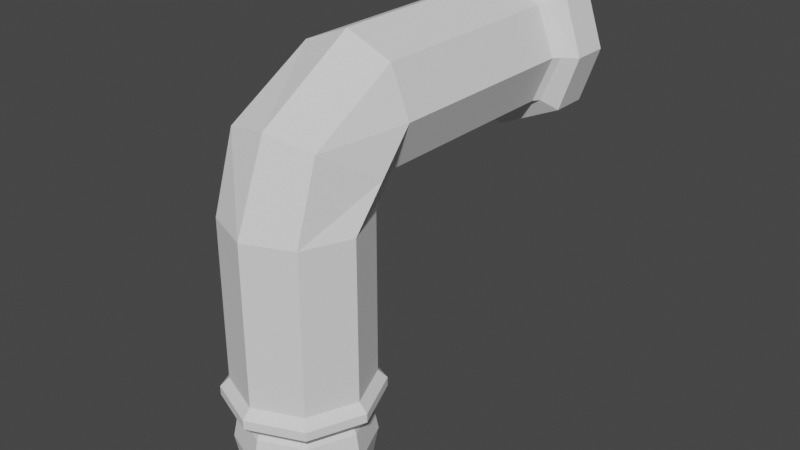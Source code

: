 # Source: tap-water.blend  (saved by Blender 3.6.11; exported with 4.5.12 LTS)
import bpy
from mathutils import Matrix  # noqa: F401  (used for matrix-valued properties, if any)

bpy.ops.wm.read_factory_settings(use_empty=True)
scene = bpy.context.scene
scene.name = 'Scene'

# ---- collections
col_collection = bpy.data.collections.new('Collection'); scene.collection.children.link(col_collection)

# ---- world
world_world = bpy.data.worlds.new('World'); scene.world = world_world
world_world.use_nodes = True; world_world.node_tree.nodes.clear()
_N = world_world.node_tree.nodes; _L = world_world.node_tree.links
n0 = _N.new('ShaderNodeOutputWorld'); n0.name = 'World Output'; n0.location = (300, 300)
n1 = _N.new('ShaderNodeBackground'); n1.name = 'Background'; n1.location = (10, 300)
n1.inputs[0].default_value = (0.05088, 0.05088, 0.05088, 1.0)
_L.new(n1.outputs[0], n0.inputs[0])
n0.is_active_output = True
world_world.color = (0.05088, 0.05088, 0.05088)
world_world.use_sun_shadow = False
world_world.sun_shadow_jitter_overblur = 0.0

# ---- meshes
me_cylinder_001 = bpy.data.meshes.new('Cylinder.001')
me_cylinder_001.from_pydata([(0.0, 1.0, 2.18), (0.0, 1.0, 4.578), (0.7071, 0.7071, 2.18), (0.7071, 0.7071, 4.578), (1.0, 0.0, 2.18), (1.0, 0.0, 4.578), (0.7071, -0.7071, 2.18), (0.7071, -0.7071, 4.578), (0.0, -1.0, 2.18), (0.0, -1.0, 4.578), (-1.686e-08, 1.0, 1.78), (0.7071, 0.7071, 1.78), (1.0, 0.0, 1.78), (0.7071, -0.7071, 1.78), (-1.686e-08, -1.0, 1.78), (0.7996, -0.7996, 2.047), (0.7996, -0.7996, 1.913), (1.131, 1.948e-09, 1.913), (1.131, 1.948e-09, 2.047), (-7.192e-09, -1.131, 2.047), (-1.355e-08, -1.131, 1.913), (0.7996, 0.7996, 1.913), (0.7996, 0.7996, 2.047), (-7.192e-09, 1.131, 2.047), (-1.355e-08, 1.131, 1.913), (-1.364e-08, 0.8674, 1.78), (0.6133, 0.6133, 1.78), (0.8674, 0.0, 1.78), (0.6133, -0.6133, 1.78), (-1.364e-08, -0.8674, 1.78), (-4.768e-09, 0.6536, 1.925), (0.4622, 0.4622, 1.925), (0.6536, 1.836e-09, 1.925), (0.4622, -0.4622, 1.925), (-4.768e-09, -0.6536, 1.925), (9.299e-09, 0.3146, 3.149), (0.2224, 0.2224, 3.149), (0.3146, 2.962e-09, 3.149), (0.2224, -0.2224, 3.149), (9.299e-09, -0.3146, 3.149), (0.0, 1.005, 4.753), (0.7071, 1.005, 5.046), (1.0, 1.005, 5.753), (0.7071, 1.005, 6.461), (0.0, 1.005, 6.753), (0.0, 5.176, 6.753), (0.7071, 5.176, 6.461), (1.0, 5.176, 5.753), (0.7071, 5.176, 5.046), (0.7071, -0.3475, 5.696), (0.0, -0.494, 5.842), (0.0, 5.176, 4.753), (0.7071, 0.8563, 4.812), (1.0, 0.5027, 5.166), (0.0, 1.003, 4.666), (0.0, 5.131, 4.661), (0.0, 5.131, 6.846), (0.8341, 5.131, 6.461), (0.8341, 5.131, 5.046), (1.127, 5.131, 5.753), (0.7817, 4.268, 5.046), (0.7817, 4.268, 6.461), (0.0, 4.268, 6.846), (0.0, 4.268, 4.661), (1.075, 4.268, 5.753), (0.7071, 4.181, 5.046), (0.7071, 4.181, 6.461), (0.0, 4.181, 6.753), (0.0, 4.181, 4.753), (1.0, 4.181, 5.753), (-2.98e-08, 4.985, 4.443), (-2.98e-08, 4.985, 7.064), (1.007, 4.985, 6.602), (1.007, 4.985, 4.905), (1.3, 4.985, 5.753), (1.007, 4.414, 4.905), (1.007, 4.414, 6.602), (-2.98e-08, 4.414, 7.064), (-2.98e-08, 4.414, 4.443), (1.3, 4.414, 5.753)], [], [(0, 1, 3, 2), (2, 3, 5, 4), (4, 5, 7, 6), (6, 7, 9, 8), (56, 57, 46, 45), (17, 16, 13, 12), (16, 20, 14, 13), (21, 17, 12, 11), (24, 21, 11, 10), (0, 2, 22, 23), (23, 22, 21, 24), (2, 4, 18, 22), (22, 18, 17, 21), (6, 8, 19, 15), (15, 19, 20, 16), (4, 6, 15, 18), (18, 15, 16, 17), (13, 14, 29, 28), (11, 12, 27, 26), (12, 13, 28, 27), (10, 11, 26, 25), (30, 31, 36, 35), (28, 29, 34, 33), (26, 27, 32, 31), (27, 28, 33, 32), (25, 26, 31, 30), (33, 34, 39, 38), (31, 32, 37, 36), (32, 33, 38, 37), (59, 58, 48, 47), (50, 49, 43, 44), (58, 55, 51, 48), (53, 52, 41, 42), (57, 59, 47, 46), (52, 54, 40, 41), (49, 53, 42, 43), (7, 5, 53, 49), (3, 1, 54, 52), (5, 3, 52, 53), (9, 7, 49, 50), (60, 63, 78, 75), (59, 57, 72, 74), (64, 60, 75, 79), (57, 56, 71, 72), (67, 66, 61, 62), (69, 65, 60, 64), (65, 68, 63, 60), (66, 69, 64, 61), (43, 42, 69, 66), (41, 40, 68, 65), (42, 41, 65, 69), (44, 43, 66, 67), (76, 79, 74, 72), (75, 78, 70, 73), (79, 75, 73, 74), (77, 76, 72, 71), (55, 58, 73, 70), (61, 64, 79, 76), (63, 55, 70, 78), (58, 59, 74, 73), (62, 61, 76, 77), (56, 62, 77, 71), (48, 51, 45, 46, 47), (35, 36, 37, 38, 39)])
_uv = me_cylinder_001.uv_layers.new(name='UVMap')
_uv.uv.foreach_set('vector', [0.4645, 0.5221, 0.4645, 0.1748, 0.5747, 0.1776, 0.5747, 0.525, 0.5747, 0.525, 0.5747, 0.1776, 0.6383, 0.1906, 0.6383, 0.5379, 0.2387, 0.521, 0.2667, 0.1716, 0.3533, 0.1812, 0.3253, 0.5307, 0.3253, 0.5307, 0.3533, 0.1812, 0.4644, 0.1897, 0.4364, 0.5391, 0.2401, 0.5678, 0.3594, 0.62, 0.3399, 0.6196, 0.2387, 0.5803, 0.9805, 0.6237, 0.9337, 0.7407, 0.9156, 0.7272, 0.957, 0.6237, 0.9337, 0.7407, 0.8206, 0.7892, 0.8156, 0.77, 0.9156, 0.7272, 0.9337, 0.5067, 0.9805, 0.6237, 0.957, 0.6237, 0.9156, 0.5202, 0.8426, 0.2653, 0.8426, 0.3899, 0.8207, 0.38, 0.8207, 0.2698, 0.6153, 0.5553, 0.5274, 0.5923, 0.5056, 0.5799, 0.6051, 0.5379, 0.8619, 0.2648, 0.8619, 0.3894, 0.8426, 0.3899, 0.8426, 0.2653, 0.5274, 0.5923, 0.4909, 0.693, 0.4644, 0.6936, 0.5056, 0.5799, 0.8619, 0.3894, 0.8491, 0.4617, 0.8298, 0.4622, 0.8426, 0.3899, 0.5274, 0.7982, 0.6153, 0.8464, 0.6051, 0.8671, 0.5056, 0.8126, 0.6348, 0.6364, 0.6368, 0.7624, 0.6173, 0.7626, 0.6153, 0.6367, 0.4909, 0.693, 0.5274, 0.7982, 0.5056, 0.8126, 0.4644, 0.6936, 0.6368, 0.5379, 0.6348, 0.6364, 0.6153, 0.6367, 0.6173, 0.5382, 0.9156, 0.7272, 0.8156, 0.77, 0.8156, 0.7506, 0.9023, 0.7134, 0.9156, 0.5202, 0.957, 0.6237, 0.9383, 0.6237, 0.9023, 0.534, 0.957, 0.6237, 0.9156, 0.7272, 0.9023, 0.7134, 0.9383, 0.6237, 0.8156, 0.4774, 0.9156, 0.5202, 0.9023, 0.534, 0.8156, 0.4968, 0.1276, 0.8873, 0.08368, 0.9012, 0.08368, 0.7166, 0.1048, 0.7099, 0.9023, 0.7134, 0.8156, 0.7506, 0.821, 0.7193, 0.8864, 0.6913, 0.9951, 0.9952, 0.9053, 1.0, 0.9053, 0.9749, 0.973, 0.9713, 0.9053, 1.0, 0.8156, 0.9952, 0.8377, 0.9713, 0.9053, 0.9749, 0.8156, 0.4968, 0.9023, 0.534, 0.8864, 0.5561, 0.821, 0.5281, 0.1881, 0.8941, 0.1276, 0.8941, 0.135, 0.7099, 0.1641, 0.7099, 0.973, 0.9713, 0.9053, 0.9749, 0.9053, 0.7909, 0.9379, 0.7892, 0.9053, 0.9749, 0.8377, 0.9713, 0.8728, 0.7892, 0.9053, 0.7909, 0.4013, 0.7211, 0.3594, 0.8249, 0.3399, 0.8245, 0.3818, 0.7208, 0.1879, 0.7099, 0.08694, 0.6932, 0.1284, 0.4823, 0.2387, 0.475, 0.3594, 0.8249, 0.2401, 0.8843, 0.2387, 0.87, 0.3399, 0.8245, 0.6229, 0.09528, 0.5701, 0.1407, 0.5655, 0.1037, 0.6074, 0.0, 0.3594, 0.62, 0.4013, 0.7211, 0.3818, 0.7208, 0.3399, 0.6196, 0.5701, 0.1407, 0.4645, 0.162, 0.4644, 0.1492, 0.5655, 0.1037, 0.08694, 0.6932, 3.428e-08, 0.5807, 0.03842, 0.4966, 0.1284, 0.4823, 0.3533, 0.1812, 0.2667, 0.1716, 0.2387, 0.08057, 0.3415, 0.01446, 0.5747, 0.1776, 0.4645, 0.1748, 0.4645, 0.162, 0.5701, 0.1407, 0.6383, 0.1906, 0.5747, 0.1776, 0.5701, 0.1407, 0.6229, 0.09528, 0.4644, 0.1897, 0.3533, 0.1812, 0.3415, 0.01446, 0.4441, 1.516e-08, 0.7151, 0.7752, 0.8156, 0.8294, 0.8054, 0.8605, 0.676, 0.7958, 0.4013, 0.7211, 0.3594, 0.62, 0.3887, 0.6017, 0.4306, 0.7233, 0.6775, 0.6726, 0.7151, 0.7752, 0.676, 0.7958, 0.6383, 0.6725, 0.3594, 0.62, 0.2401, 0.5678, 0.2446, 0.5391, 0.3887, 0.6017, 0.2003, 0.0143, 0.09003, 0.02165, 0.07968, 0.009298, 0.2063, -4.67e-08, 0.6931, 0.6728, 0.7308, 0.7754, 0.7151, 0.7752, 0.6775, 0.6726, 0.7528, 0.01265, 0.6418, 0.01265, 0.6383, 2.79e-08, 0.7633, 3.337e-08, 0.7308, 0.5686, 0.6931, 0.6728, 0.6775, 0.6726, 0.7151, 0.5684, 0.1284, 0.4823, 0.03842, 0.4966, 8.189e-09, 0.03586, 0.09003, 0.02165, 0.7528, 0.4774, 0.6418, 0.4774, 0.6418, 0.01265, 0.7528, 0.01265, 0.8207, 0.4774, 0.7528, 0.4774, 0.7528, 0.01265, 0.8207, 0.01265, 0.2387, 0.475, 0.1284, 0.4823, 0.09003, 0.02165, 0.2003, 0.0143, 0.904, 0.1628, 0.9099, 0.2648, 0.8267, 0.2627, 0.8207, 0.1608, 0.08368, 0.7831, 0.08368, 0.9429, 0.0, 0.9429, 0.0, 0.7831, 0.08368, 0.7099, 0.08368, 0.7831, 0.0, 0.7831, 0.0, 0.7099, 0.9099, 0.002035, 0.904, 0.1628, 0.8207, 0.1608, 0.8267, -2.811e-09, 0.2401, 0.8843, 0.3594, 0.8249, 0.3887, 0.8475, 0.2446, 0.9188, 0.7151, 0.5684, 0.6775, 0.6726, 0.6383, 0.6725, 0.676, 0.5476, 0.4306, 0.6654, 0.4306, 0.5391, 0.4622, 0.5604, 0.4622, 0.6441, 0.3594, 0.8249, 0.4013, 0.7211, 0.4306, 0.7233, 0.3887, 0.8475, 0.8156, 0.51, 0.7151, 0.5684, 0.676, 0.5476, 0.8054, 0.4774, 0.4622, 0.6654, 0.4622, 0.7917, 0.4306, 0.7704, 0.4306, 0.6868, 0.3399, 0.8245, 0.2387, 0.87, 0.2387, 0.5803, 0.3399, 0.6196, 0.3818, 0.7208, 0.1881, 0.7099, 0.2196, 0.7233, 0.2326, 0.7559, 0.2196, 0.7884, 0.1881, 0.8019])
me_cylinder_001.materials.append(None)
me_cylinder_001.update()
me_sphere = bpy.data.meshes.new('Sphere')
me_sphere.from_pydata([(0.2639, 0.3119, 1.193), (0.5044, 0.5139, 0.7828), (0.6548, 0.6559, 0.405), (0.7078, 0.7081, 0.008732), (0.6536, 0.6538, -0.3782), (0.5002, 0.5003, -0.7043), (0.2707, 0.2709, -0.9217), (0.3621, 0.0425, 1.278), (0.735, 0.024, 0.8154), (0.9296, 0.005409, 0.4105), (1.001, 0.001669, 0.01001), (0.9244, 0.0007158, -0.3778), (0.7074, 0.0004014, -0.7041), (0.3829, 0.0002819, -0.9217), (0.2486, -0.1961, 1.324), (0.5282, -0.4614, 0.8314), (0.6591, -0.6463, 0.4132), (0.7086, -0.7051, 0.01069), (0.6538, -0.6525, -0.3776), (0.5003, -0.4996, -0.7041), (0.2708, -0.2703, -0.9216), (0.01426, -0.247, 1.309), (0.004162, -0.6781, 0.7969), (0.001741, -0.9184, 0.4085), (0.0007083, -0.9983, 0.009815), (0.0003494, -0.9231, -0.3778), (0.00021, -0.7067, -0.7041), (0.0001514, -0.3824, -0.9217), (-0.2492, -0.1814, 1.256), (-0.4963, -0.482, 0.7829), (-0.6523, -0.6494, 0.4049), (-0.7067, -0.7058, 0.008767), (-0.653, -0.6527, -0.3782), (-0.4998, -0.4996, -0.7043), (-0.2705, -0.2703, -0.9217), (-0.3764, 0.046, 1.193), (-0.7054, 0.01009, 0.7706), (-0.9232, 0.002561, 0.4021), (-0.9997, 0.000961, 0.007924), (-0.9237, 0.0004874, -0.3785), (-0.707, 0.0003149, -0.7044), (-0.3826, 0.0002507, -0.9218), (-0.2427, 0.3196, 1.214), (-0.4977, 0.5093, 0.7771), (-0.6525, 0.6553, 0.4025), (-0.7068, 0.7079, 0.007874), (-0.6531, 0.6537, -0.3786), (-0.4999, 0.5003, -0.7044), (-0.2705, 0.2708, -0.9218), (0.0001294, 0.0002418, -0.998), (0.01449, 0.01989, 1.732), (0.04085, 0.4269, 1.246), (0.002344, 0.7094, 0.801), (0.0007318, 0.9249, 0.4054), (0.0003609, 1.001, 0.008389), (0.0002159, 0.9243, -0.3785), (0.0001542, 0.7074, -0.7044), (0.0001302, 0.3829, -0.9218)], [], [(57, 56, 5, 6), (55, 54, 3, 4), (53, 52, 1, 2), (51, 50, 0), (49, 57, 6), (56, 55, 4, 5), (54, 53, 2, 3), (52, 51, 0, 1), (2, 1, 8, 9), (0, 50, 7), (49, 6, 13), (5, 4, 11, 12), (3, 2, 9, 10), (1, 0, 7, 8), (6, 5, 12, 13), (4, 3, 10, 11), (49, 13, 20), (12, 11, 18, 19), (10, 9, 16, 17), (8, 7, 14, 15), (13, 12, 19, 20), (11, 10, 17, 18), (9, 8, 15, 16), (7, 50, 14), (15, 14, 21, 22), (20, 19, 26, 27), (18, 17, 24, 25), (16, 15, 22, 23), (14, 50, 21), (49, 20, 27), (19, 18, 25, 26), (17, 16, 23, 24), (27, 26, 33, 34), (25, 24, 31, 32), (23, 22, 29, 30), (21, 50, 28), (49, 27, 34), (26, 25, 32, 33), (24, 23, 30, 31), (22, 21, 28, 29), (28, 50, 35), (49, 34, 41), (33, 32, 39, 40), (31, 30, 37, 38), (29, 28, 35, 36), (34, 33, 40, 41), (32, 31, 38, 39), (30, 29, 36, 37), (40, 39, 46, 47), (38, 37, 44, 45), (36, 35, 42, 43), (41, 40, 47, 48), (39, 38, 45, 46), (37, 36, 43, 44), (35, 50, 42), (49, 41, 48), (48, 47, 56, 57), (46, 45, 54, 55), (44, 43, 52, 53), (42, 50, 51), (49, 48, 57), (47, 46, 55, 56), (45, 44, 53, 54), (43, 42, 51, 52)])
_uv = me_sphere.uv_layers.new(name='UVMap')
_uv.uv.foreach_set('vector', [0.8948, 0.7889, 0.9171, 0.8491, 0.7998, 0.8502, 0.8313, 0.7895, 0.5549, 0.3249, 0.5174, 0.2477, 0.6303, 0.2072, 0.6592, 0.2876, 0.3444, 0.6508, 0.4308, 0.6052, 0.4823, 0.6803, 0.4168, 0.746, 0.5364, 0.5616, 0.6665, 0.5156, 0.5588, 0.6049, 0.8647, 0.7142, 0.8948, 0.7889, 0.8313, 0.7895, 0.5784, 0.4013, 0.5549, 0.3249, 0.6592, 0.2876, 0.6581, 0.3727, 0.2825, 0.7095, 0.3444, 0.6508, 0.4168, 0.746, 0.3612, 0.8125, 0.4308, 0.6052, 0.5364, 0.5616, 0.5588, 0.6049, 0.4823, 0.6803, 0.4168, 0.746, 0.4823, 0.6803, 0.5813, 0.7446, 0.5425, 0.8343, 0.5588, 0.6049, 0.6665, 0.5156, 0.6203, 0.6261, 0.8647, 0.7142, 0.8313, 0.7895, 0.7864, 0.7451, 0.3025, 0.9272, 0.3213, 0.8757, 0.4466, 0.9646, 0.3984, 0.9953, 0.3612, 0.8125, 0.4168, 0.746, 0.5425, 0.8343, 0.4969, 0.9087, 0.4823, 0.6803, 0.5588, 0.6049, 0.6203, 0.6261, 0.5813, 0.7446, 0.8313, 0.7895, 0.7998, 0.8502, 0.7169, 0.7681, 0.7864, 0.7451, 0.3213, 0.8757, 0.3612, 0.8125, 0.4969, 0.9087, 0.4466, 0.9646, 0.8647, 0.7142, 0.7864, 0.7451, 0.7864, 0.6816, 0.7169, 0.7681, 0.6665, 0.7797, 0.6665, 0.6265, 0.7169, 0.6508, 0.4969, 0.9087, 0.5425, 0.8343, 0.6471, 0.8644, 0.61, 0.9417, 0.5813, 0.7446, 0.6203, 0.6261, 0.6635, 0.6282, 0.6607, 0.7641, 0.7864, 0.7451, 0.7169, 0.7681, 0.7169, 0.6508, 0.7864, 0.6816, 0.4466, 0.9646, 0.4969, 0.9087, 0.61, 0.9417, 0.5511, 0.9953, 0.5425, 0.8343, 0.5813, 0.7446, 0.6607, 0.7641, 0.6471, 0.8644, 0.6203, 0.6261, 0.6665, 0.5156, 0.6635, 0.6282, 0.666, 0.2347, 0.6961, 0.1063, 0.7479, 0.1038, 0.7896, 0.2358, 0.7864, 0.6816, 0.7169, 0.6508, 0.7998, 0.5671, 0.8313, 0.6363, 0.6718, 0.499, 0.6592, 0.4251, 0.8255, 0.4173, 0.8254, 0.4917, 0.6592, 0.3371, 0.666, 0.2347, 0.7896, 0.2358, 0.8137, 0.3307, 0.6961, 0.1063, 0.7218, 2.406e-08, 0.7479, 0.1038, 0.8647, 0.7142, 0.7864, 0.6816, 0.8313, 0.6363, 0.7169, 0.6508, 0.6665, 0.6265, 0.7749, 0.5171, 0.7998, 0.5671, 0.6592, 0.4251, 0.6592, 0.3371, 0.8137, 0.3307, 0.8255, 0.4173, 0.8313, 0.6363, 0.7998, 0.5671, 0.9171, 0.566, 0.8948, 0.6357, 0.8254, 0.4917, 0.8255, 0.4173, 0.9477, 0.3718, 0.9382, 0.4495, 0.8137, 0.3307, 0.7896, 0.2358, 0.8771, 0.207, 0.9268, 0.2892, 0.7479, 0.1038, 0.7218, 2.406e-08, 0.7974, 0.1004, 0.8647, 0.7142, 0.8313, 0.6363, 0.8948, 0.6357, 0.7998, 0.5671, 0.7749, 0.5171, 0.9281, 0.5156, 0.9171, 0.566, 0.8255, 0.4173, 0.8137, 0.3307, 0.9268, 0.2892, 0.9477, 0.3718, 0.7896, 0.2358, 0.7479, 0.1038, 0.7974, 0.1004, 0.8771, 0.207, 0.0125, 0.1225, 0.004324, -6.391e-09, 0.07078, 0.125, 0.8647, 0.7142, 0.8948, 0.6357, 0.9397, 0.6802, 0.06503, 0.5487, 0.0353, 0.5023, 0.1855, 0.4686, 0.18, 0.5229, 0.01249, 0.4316, 1.05e-08, 0.3458, 0.1501, 0.3127, 0.175, 0.3952, 6.676e-09, 0.2507, 0.0125, 0.1225, 0.07078, 0.125, 0.1142, 0.228, 0.8948, 0.6357, 0.9171, 0.566, 1.0, 0.6481, 0.9397, 0.6802, 0.0353, 0.5023, 0.01249, 0.4316, 0.175, 0.3952, 0.1855, 0.4686, 1.05e-08, 0.3458, 6.676e-09, 0.2507, 0.1142, 0.228, 0.1501, 0.3127, 0.4121, 0.5156, 0.3378, 0.4743, 0.4218, 0.4023, 0.4765, 0.4605, 0.175, 0.3952, 0.1501, 0.3127, 0.2493, 0.2522, 0.2825, 0.3298, 0.1142, 0.228, 0.07078, 0.125, 0.1095, 0.09444, 0.1897, 0.1804, 0.9397, 0.6802, 1.0, 0.6481, 1.0, 0.7654, 0.9397, 0.7436, 0.3378, 0.4743, 0.2825, 0.4094, 0.3734, 0.3315, 0.4218, 0.4023, 0.1501, 0.3127, 0.1142, 0.228, 0.1897, 0.1804, 0.2493, 0.2522, 0.07078, 0.125, 0.004324, -6.391e-09, 0.1095, 0.09444, 0.8647, 0.7142, 0.9397, 0.6802, 0.9397, 0.7436, 0.5292, 0.4975, 0.4765, 0.4605, 0.5784, 0.4013, 0.5844, 0.4655, 0.4218, 0.4023, 0.3734, 0.3315, 0.5174, 0.2477, 0.5549, 0.3249, 0.338, 0.2576, 0.3181, 0.1855, 0.4171, 0.1224, 0.4708, 0.1798, 0.3074, 0.09631, 0.2825, -2.626e-08, 0.3612, 0.05753, 0.8647, 0.7142, 0.9397, 0.7436, 0.8948, 0.7889, 0.4765, 0.4605, 0.4218, 0.4023, 0.5549, 0.3249, 0.5784, 0.4013, 0.3734, 0.3315, 0.338, 0.2576, 0.4708, 0.1798, 0.5174, 0.2477, 0.3181, 0.1855, 0.3074, 0.09631, 0.3612, 0.05753, 0.4171, 0.1224])
me_sphere.materials.append(None)
me_sphere.update()

# ---- objects
ob_tap = bpy.data.objects.new('tap', me_cylinder_001)
ob_drop = bpy.data.objects.new('drop', me_sphere)

# ---- transforms, parenting, visibility, modifiers, constraints
ob_tap.location = (0.0, 0.0, -1.201)
_m = ob_tap.modifiers.new('Mirror', 'MIRROR')
ob_drop.location = (0.0, 0.0, 0.0)

# ---- collection membership
col_collection.objects.link(ob_tap)
col_collection.objects.link(ob_drop)

# ---- scene / render settings (as saved in the file)
scene.frame_start = 1; scene.frame_end = 250; scene.frame_set(1)
scene.render.engine = 'BLENDER_EEVEE_NEXT'
scene.cycles.sampling_pattern = 'TABULATED_SOBOL'
scene.view_settings.view_transform = 'Filmic'
bpy.context.view_layer.update()

# ---- added for rendering (the .blend has no active camera and no usable light): camera, sun
cam_auto = bpy.data.cameras.new('AutoCamera')
cam_auto.lens = 50.0
cam_auto.sensor_width = 36.0
cam_auto.clip_end = 1000.0
ob_auto_camera = bpy.data.objects.new('AutoCamera', cam_auto)
scene.collection.objects.link(ob_auto_camera)
ob_auto_camera.location = (8.95155, -8.71947, 9.59384)
ob_auto_camera.rotation_euler = (1.09748, -7.21219e-08, 0.694738)
scene.camera = ob_auto_camera
light_auto_sun = bpy.data.lights.new('AutoSun', 'SUN')
light_auto_sun.energy = 3.0
light_auto_sun.angle = 0.0523599
ob_auto_sun = bpy.data.objects.new('AutoSun', light_auto_sun)
scene.collection.objects.link(ob_auto_sun)
ob_auto_sun.rotation_euler = (0.872665, 0.174533, 0.523599)
bpy.context.view_layer.update()
